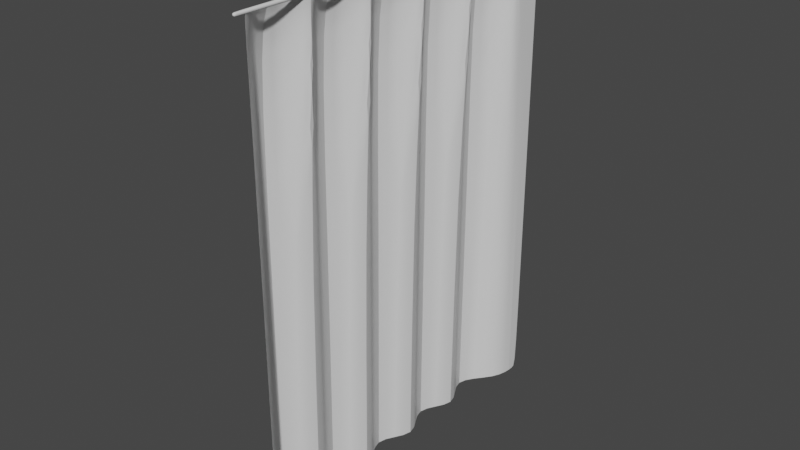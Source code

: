 # Source: Curtains.blend  (saved by Blender 2.82.7; exported with 4.5.12 LTS)
import bpy
from mathutils import Matrix  # noqa: F401  (used for matrix-valued properties, if any)

bpy.ops.wm.read_factory_settings(use_empty=True)
scene = bpy.context.scene
scene.name = 'Scene'

# ---- collections
col_collection = bpy.data.collections.new('Collection'); scene.collection.children.link(col_collection)

# ---- materials (node trees are filled in below, after node groups)
mat_curtains = bpy.data.materials.new('Curtains_')
mat_curtains.use_transparent_shadow = False
mat_curtains_1 = bpy.data.materials.new('Curtains')
mat_curtains_1.use_transparent_shadow = False

# ---- node groups
ng_auto_smooth = bpy.data.node_groups.new('Auto Smooth', 'GeometryNodeTree')
_s = ng_auto_smooth.interface.new_socket(name='Geometry', in_out='OUTPUT', socket_type='NodeSocketGeometry')
_s = ng_auto_smooth.interface.new_socket(name='Geometry', in_out='INPUT', socket_type='NodeSocketGeometry')
_s = ng_auto_smooth.interface.new_socket(name='Angle', in_out='INPUT', socket_type='NodeSocketFloat')
_s.subtype = 'ANGLE'
_s.min_value = 0.0
_s.max_value = 3.142
ng_auto_smooth.is_modifier = True
_N = ng_auto_smooth.nodes; _L = ng_auto_smooth.links
n0 = _N.new('NodeGroupOutput'); n0.name = 'Group Output'; n0.location = (480, -100)
n1 = _N.new('NodeGroupInput'); n1.name = 'Group Input'; n1.location = (-420, -300)
n2 = _N.new('NodeGroupInput'); n2.name = 'Group Input.001'; n2.location = (-60, -100)
n3 = _N.new('GeometryNodeSetShadeSmooth'); n3.name = 'Set Shade Smooth'; n3.location = (120, -100)
n3.domain = 'EDGE'
n4 = _N.new('GeometryNodeSetShadeSmooth'); n4.name = 'Set Shade Smooth.001'; n4.location = (300, -100)
n5 = _N.new('GeometryNodeInputMeshEdgeAngle'); n5.name = 'Edge Angle'; n5.location = (-420, -220)
n6 = _N.new('GeometryNodeInputEdgeSmooth'); n6.name = 'Is Edge Smooth'; n6.location = (-60, -160)
n7 = _N.new('GeometryNodeInputShadeSmooth'); n7.name = 'Is Face Smooth'; n7.location = (-240, -340)
n8 = _N.new('FunctionNodeBooleanMath'); n8.name = 'Boolean Math'; n8.location = (-60, -220)
n9 = _N.new('FunctionNodeCompare'); n9.name = 'Compare'; n9.location = (-240, -180)
n9.operation = 'LESS_EQUAL'
_L.new(n5.outputs[0], n9.inputs[0])
_L.new(n4.outputs[0], n0.inputs[0])
_L.new(n1.outputs[1], n9.inputs[1])
_L.new(n9.outputs[0], n8.inputs[0])
_L.new(n7.outputs[0], n8.inputs[1])
_L.new(n2.outputs[0], n3.inputs[0])
_L.new(n6.outputs[0], n3.inputs[1])
_L.new(n3.outputs[0], n4.inputs[0])
_L.new(n8.outputs[0], n3.inputs[2])
n0.is_active_output = True

# ---- material node trees
mat_curtains.use_nodes = True; mat_curtains.node_tree.nodes.clear()
_N = mat_curtains.node_tree.nodes; _L = mat_curtains.node_tree.links
n0 = _N.new('ShaderNodeOutputMaterial'); n0.name = 'Material Output'; n0.location = (300, 300)
n1 = _N.new('ShaderNodeBsdfPrincipled'); n1.name = 'Principled BSDF'; n1.location = (10, 300)
n1.distribution = 'GGX'
n1.subsurface_method = 'BURLEY'
n1.inputs[3].default_value = 1.45
n1.inputs[27].default_value = (0.0, 0.0, 0.0, 1.0)
n1.inputs[28].default_value = 1.0
_L.new(n1.outputs[0], n0.inputs[0])
n0.is_active_output = True
mat_curtains_1.use_nodes = True; mat_curtains_1.node_tree.nodes.clear()
_N = mat_curtains_1.node_tree.nodes; _L = mat_curtains_1.node_tree.links
n0 = _N.new('ShaderNodeOutputMaterial'); n0.name = 'Material Output'; n0.location = (300, 300)
n1 = _N.new('ShaderNodeBsdfPrincipled'); n1.name = 'Principled BSDF'; n1.location = (10, 300)
n1.distribution = 'GGX'
n1.subsurface_method = 'BURLEY'
n1.inputs[3].default_value = 1.45
n1.inputs[27].default_value = (0.0, 0.0, 0.0, 1.0)
n1.inputs[28].default_value = 1.0
_L.new(n1.outputs[0], n0.inputs[0])
n0.is_active_output = True

# ---- world
world_world = bpy.data.worlds.new('World'); scene.world = world_world
world_world.use_nodes = True; world_world.node_tree.nodes.clear()
_N = world_world.node_tree.nodes; _L = world_world.node_tree.links
n0 = _N.new('ShaderNodeOutputWorld'); n0.name = 'World Output'; n0.location = (300, 300)
n1 = _N.new('ShaderNodeBackground'); n1.name = 'Background'; n1.location = (10, 300)
n1.inputs[0].default_value = (0.05088, 0.05088, 0.05088, 1.0)
_L.new(n1.outputs[0], n0.inputs[0])
n0.is_active_output = True
world_world.color = (0.05088, 0.05088, 0.05088)
world_world.use_sun_shadow = False
world_world.sun_shadow_jitter_overblur = 0.0

# ---- meshes
me_curtains = bpy.data.meshes.new('Curtains')
me_curtains.from_pydata([(-0.1, -1.0, -1.0), (-0.1, -1.0, 1.0), (-0.1, 1.0, -1.0), (-0.1, 1.0, 1.0), (0.1, -1.0, -1.0), (0.1, -1.0, 1.0), (0.1, 1.0, -1.0), (0.1, 1.0, 1.0), (0.07842, -0.95, -0.472), (0.07842, -0.95, -250.5), (0.07842, 0.95, -0.472), (0.07842, 0.95, -250.5), (-0.6286, 0.6045, -0.472), (-0.6286, 0.2591, -0.472), (-0.6286, -0.08636, -0.472), (-0.6286, -0.4318, -0.472), (-0.6286, -0.7773, -0.472), (-2.024, -0.7773, -250.5), (0.07842, -0.6045, -250.5), (-2.024, -0.4318, -250.5), (0.07842, -0.2591, -250.5), (-2.024, -0.08636, -250.5), (0.07842, 0.08636, -250.5), (-2.024, 0.2591, -250.5), (0.07842, 0.4318, -250.5), (-2.024, 0.6045, -250.5), (0.07842, 0.7773, -250.5), (-0.1, -0.98, -1.0), (-0.1, -0.98, 1.0), (0.1, -0.98, -1.0), (0.1, -0.98, 1.0), (-0.1, 0.9802, 1.0), (0.1, 0.9802, -1.0), (-0.1, 0.9802, -1.0), (0.1, 0.9802, 1.0), (0.07842, 0.9414, -250.5), (0.07842, 0.9414, -0.472), (0.04307, -0.9414, -0.472), (0.04307, -0.9414, -250.5), (0.07842, -0.95, -12.97), (0.07842, 0.95, -12.97), (-2.024, -0.7773, -12.97), (-2.024, -0.4318, -12.97), (-2.024, -0.08636, -12.97), (-2.024, 0.2591, -12.97), (-2.024, 0.6045, -12.97), (0.07842, 0.9414, -12.97), (0.04307, -0.9414, -12.97), (0.06076, 0.773, -0.472), (0.07842, 0.7955, -0.472), (0.06076, 0.4275, -0.472), (0.06076, 0.4361, -0.472), (0.06076, 0.08205, -0.472), (0.06076, 0.09068, -0.472), (0.06076, -0.2634, -0.472), (0.06076, -0.2548, -0.472), (0.06076, -0.6089, -0.472), (0.06076, -0.6002, -0.472), (0.06076, -0.6002, -12.97), (0.06076, -0.6089, -12.97), (0.07842, -0.6045, -12.99), (0.06076, -0.2548, -12.97), (0.06076, -0.2634, -12.97), (0.07842, -0.2591, -12.99), (0.06076, 0.09068, -12.97), (0.06076, 0.08205, -12.97), (0.07842, 0.08636, -12.99), (0.06076, 0.4361, -12.97), (0.06076, 0.4275, -12.97), (0.07842, 0.4318, -12.99), (0.07842, 0.7955, -12.97), (0.06076, 0.773, -12.97), (0.07842, 0.7773, -12.99)], [], [(33, 31, 3, 2), (2, 3, 7, 6), (29, 30, 5, 4), (4, 5, 1, 0), (27, 29, 4, 0), (30, 28, 1, 5), (46, 35, 11, 40), (47, 38, 17, 41), (61, 63, 20, 21, 43), (41, 17, 18, 60, 59), (64, 66, 22, 23, 44), (42, 19, 20, 63, 62), (67, 69, 24, 25, 45), (43, 21, 22, 66, 65), (70, 72, 26, 35, 46), (44, 23, 24, 69, 68), (34, 31, 28, 30), (33, 32, 29, 27), (32, 34, 30, 29), (0, 1, 28, 27), (6, 7, 34, 32), (2, 6, 32, 33), (7, 3, 31, 34), (27, 28, 31, 33), (45, 25, 26, 72, 71), (39, 9, 38, 47), (8, 39, 47, 37), (12, 45, 71, 48), (51, 67, 45, 12), (13, 44, 68, 50), (53, 64, 44, 13), (14, 43, 65, 52), (55, 61, 43, 14), (15, 42, 62, 54), (57, 58, 42, 15), (16, 41, 59, 56), (58, 60, 18, 19, 42), (37, 47, 41, 16), (36, 46, 40, 10), (58, 59, 60), (61, 62, 63), (64, 65, 66), (67, 68, 69), (70, 71, 72), (58, 57, 56, 59), (61, 55, 54, 62), (64, 53, 52, 65), (67, 51, 50, 68), (70, 49, 48, 71), (49, 70, 46, 36)])
me_curtains.polygons.foreach_set('use_smooth', [True] * 50)
me_curtains.polygons.foreach_set('material_index', [0, 0, 0, 0, 0, 0, 1, 1, 1, 1, 1, 1, 1, 1, 1, 1, 0, 0, 0, 0, 0, 0, 0, 0, 1, 1, 1, 1, 1, 1, 1, 1, 1, 1, 1, 1, 1, 1, 1, 1, 1, 1, 1, 1, 1, 1, 1, 1, 1, 1])
_uv = me_curtains.uv_layers.new(name='UVMap')
_uv.uv.foreach_set('vector', [0.375, 0.2475, 0.625, 0.2475, 0.625, 0.25, 0.375, 0.25, 0.375, 0.25, 0.625, 0.25, 0.625, 0.5, 0.375, 0.5, 0.375, 0.7475, 0.625, 0.7475, 0.625, 0.75, 0.375, 0.75, 0.375, 0.75, 0.625, 0.75, 0.625, 1.0, 0.375, 1.0, 0.125, 0.7475, 0.375, 0.7475, 0.375, 0.75, 0.125, 0.75, 0.625, 0.7475, 0.875, 0.7475, 0.875, 0.75, 0.625, 0.75, 0.05, 0.9955, 1.0, 0.9955, 1.0, 1.0, 0.05, 1.0, 0.05, 0.004545, 1.0, 0.004545, 1.0, 0.09091, 0.05, 0.09091, 0.05, 0.3659, 0.05007, 0.3636, 1.0, 0.3636, 1.0, 0.4545, 0.05, 0.4545, 0.05, 0.09091, 1.0, 0.09091, 1.0, 0.1818, 0.05007, 0.1818, 0.05, 0.1795, 0.05, 0.5477, 0.05007, 0.5455, 1.0, 0.5455, 1.0, 0.6364, 0.05, 0.6364, 0.05, 0.2727, 1.0, 0.2727, 1.0, 0.3636, 0.05007, 0.3636, 0.05, 0.3614, 0.05, 0.7295, 0.05007, 0.7273, 1.0, 0.7273, 1.0, 0.8182, 0.05, 0.8182, 0.05, 0.4545, 1.0, 0.4545, 1.0, 0.5455, 0.05007, 0.5455, 0.05, 0.5432, 0.05, 0.9187, 0.05007, 0.9091, 1.0, 0.9091, 1.0, 0.9955, 0.05, 0.9955, 0.05, 0.6364, 1.0, 0.6364, 1.0, 0.7273, 0.05007, 0.7273, 0.05, 0.725, 0.625, 0.5025, 0.875, 0.5025, 0.875, 0.7475, 0.625, 0.7475, 0.125, 0.5025, 0.375, 0.5025, 0.375, 0.7475, 0.125, 0.7475, 0.375, 0.5025, 0.625, 0.5025, 0.625, 0.7475, 0.375, 0.7475, 0.375, 0.0, 0.625, 0.0, 0.625, 0.0025, 0.375, 0.0025, 0.375, 0.5, 0.625, 0.5, 0.625, 0.5025, 0.375, 0.5025, 0.125, 0.5, 0.375, 0.5, 0.375, 0.5025, 0.125, 0.5025, 0.625, 0.5, 0.875, 0.5, 0.875, 0.5025, 0.625, 0.5025, 0.375, 0.0025, 0.625, 0.0025, 0.625, 0.2475, 0.375, 0.2475, 0.05, 0.8182, 1.0, 0.8182, 1.0, 0.9091, 0.05007, 0.9091, 0.05, 0.9068, 0.05, 0.0, 1.0, 0.0, 1.0, 0.004545, 0.05, 0.004545, 0.0, 0.0, 0.05, 0.0, 0.05, 0.004545, 0.0, 0.004545, 0.0, 0.8182, 0.05, 0.8182, 0.05, 0.9068, 0.0, 0.9068, 0.0, 0.7295, 0.05, 0.7295, 0.05, 0.8182, 0.0, 0.8182, 0.0, 0.6364, 0.05, 0.6364, 0.05, 0.725, 0.0, 0.725, 0.0, 0.5477, 0.05, 0.5477, 0.05, 0.6364, 0.0, 0.6364, 0.0, 0.4545, 0.05, 0.4545, 0.05, 0.5432, 0.0, 0.5432, 0.0, 0.3659, 0.05, 0.3659, 0.05, 0.4545, 0.0, 0.4545, 0.0, 0.2727, 0.05, 0.2727, 0.05, 0.3614, 0.0, 0.3614, 0.0, 0.1841, 0.05, 0.1841, 0.05, 0.2727, 0.0, 0.2727, 0.0, 0.09091, 0.05, 0.09091, 0.05, 0.1795, 0.0, 0.1795, 0.05, 0.1841, 0.05007, 0.1818, 1.0, 0.1818, 1.0, 0.2727, 0.05, 0.2727, 0.0, 0.004545, 0.05, 0.004545, 0.05, 0.09091, 0.0, 0.09091, 0.0, 0.9955, 0.05, 0.9955, 0.05, 1.0, 0.0, 1.0, 0.05, 0.1841, 0.05, 0.1838, 0.05007, 0.1818, 0.05, 0.3659, 0.05, 0.3657, 0.05007, 0.3636, 0.05, 0.5477, 0.05, 0.5475, 0.05007, 0.5455, 0.05, 0.7295, 0.05, 0.7293, 0.05007, 0.7273, 0.05, 0.9187, 0.05, 0.9068, 0.05007, 0.9091, 0.05, 0.1841, 0.0, 0.1841, 0.0, 0.1795, 0.05, 0.1795, 0.05, 0.3659, 0.0, 0.3659, 0.0, 0.3614, 0.05, 0.3614, 0.05, 0.5477, 0.0, 0.5477, 0.0, 0.5432, 0.05, 0.5432, 0.05, 0.7295, 0.0, 0.7295, 0.0, 0.725, 0.05, 0.725, 0.05, 0.9187, 0.0, 0.9187, 0.0, 0.9068, 0.05, 0.9068, 0.0, 0.9187, 0.05, 0.9187, 0.05, 0.9955, 0.0, 0.9955])
me_curtains.materials.append(mat_curtains)
me_curtains.materials.append(mat_curtains_1)
me_curtains.use_remesh_fix_poles = True
me_curtains.use_remesh_preserve_attributes = False
me_curtains.use_mirror_vertex_groups = False
me_curtains.update()

# ---- objects
ob_curtains = bpy.data.objects.new('Curtains', me_curtains)

# ---- transforms, parenting, visibility, modifiers, constraints
ob_curtains.location = (0.0, 0.0, 5.0)
ob_curtains.scale = (0.2, 2.0, 0.02)
ob_curtains.lineart.crease_threshold = 0.0
_m = ob_curtains.modifiers.new('Subdivision', 'SUBSURF')
_m.uv_smooth = 'PRESERVE_CORNERS'
_m.levels = 3
_m.show_only_control_edges = False
_m = ob_curtains.modifiers.new('Auto Smooth', 'NODES')
_m.node_group = ng_auto_smooth
_gi = [s.identifier for s in ng_auto_smooth.interface.items_tree if s.item_type == 'SOCKET' and s.in_out == 'INPUT']
_m[_gi[1]] = 0.5236  # Angle

# ---- collection membership
col_collection.objects.link(ob_curtains)

# ---- scene / render settings (as saved in the file)
scene.frame_start = 1; scene.frame_end = 250; scene.frame_set(1)
scene.render.engine = 'BLENDER_EEVEE_NEXT'
scene.cycles.use_denoising = False
scene.cycles.samples = 128
scene.cycles.sampling_pattern = 'TABULATED_SOBOL'
scene.cycles.use_adaptive_sampling = False
scene.cycles.use_light_tree = False
scene.view_settings.view_transform = 'Filmic'
bpy.context.view_layer.update()

# ---- added for rendering (the .blend has no active camera and no usable light): camera, sun
cam_auto = bpy.data.cameras.new('AutoCamera')
cam_auto.lens = 50.0
cam_auto.sensor_width = 36.0
cam_auto.clip_end = 1000.0
ob_auto_camera = bpy.data.objects.new('AutoCamera', cam_auto)
scene.collection.objects.link(ob_auto_camera)
ob_auto_camera.location = (5.82283, -7.13584, 7.26169)
ob_auto_camera.rotation_euler = (1.09748, -7.21219e-08, 0.694738)
scene.camera = ob_auto_camera
light_auto_sun = bpy.data.lights.new('AutoSun', 'SUN')
light_auto_sun.energy = 3.0
light_auto_sun.angle = 0.0523599
ob_auto_sun = bpy.data.objects.new('AutoSun', light_auto_sun)
scene.collection.objects.link(ob_auto_sun)
ob_auto_sun.rotation_euler = (0.872665, 0.174533, 0.523599)
bpy.context.view_layer.update()

